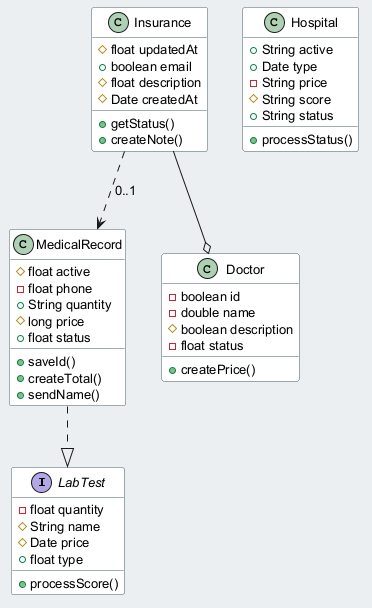

The diagram above was rendered by PlantUML. Its source (embedded in the PNG):
@startuml
skinparam backgroundColor #ECEFF1
skinparam classBackgroundColor #FFFFFF
skinparam classBorderColor #455A64
skinparam defaultFontSize 13
interface LabTest {
  -float quantity
  #String name
  #Date price
  +float type
  +processScore()
}
class MedicalRecord {
  #float active
  -float phone
  +String quantity
  #long price
  +float status
  +saveId()
  +createTotal()
  +sendName()
}
class Insurance {
  #float updatedAt
  +boolean email
  #float description
  #Date createdAt
  +getStatus()
  +createNote()
}
class Doctor {
  -boolean id
  -double name
  #boolean description
  -float status
  +createPrice()
}
class Hospital {
  +String active
  +Date type
  -String price
  #String score
  +String status
  +processStatus()
}
MedicalRecord ..|> LabTest
Insurance ..> MedicalRecord : "0..1"
Insurance --o Doctor
@enduml